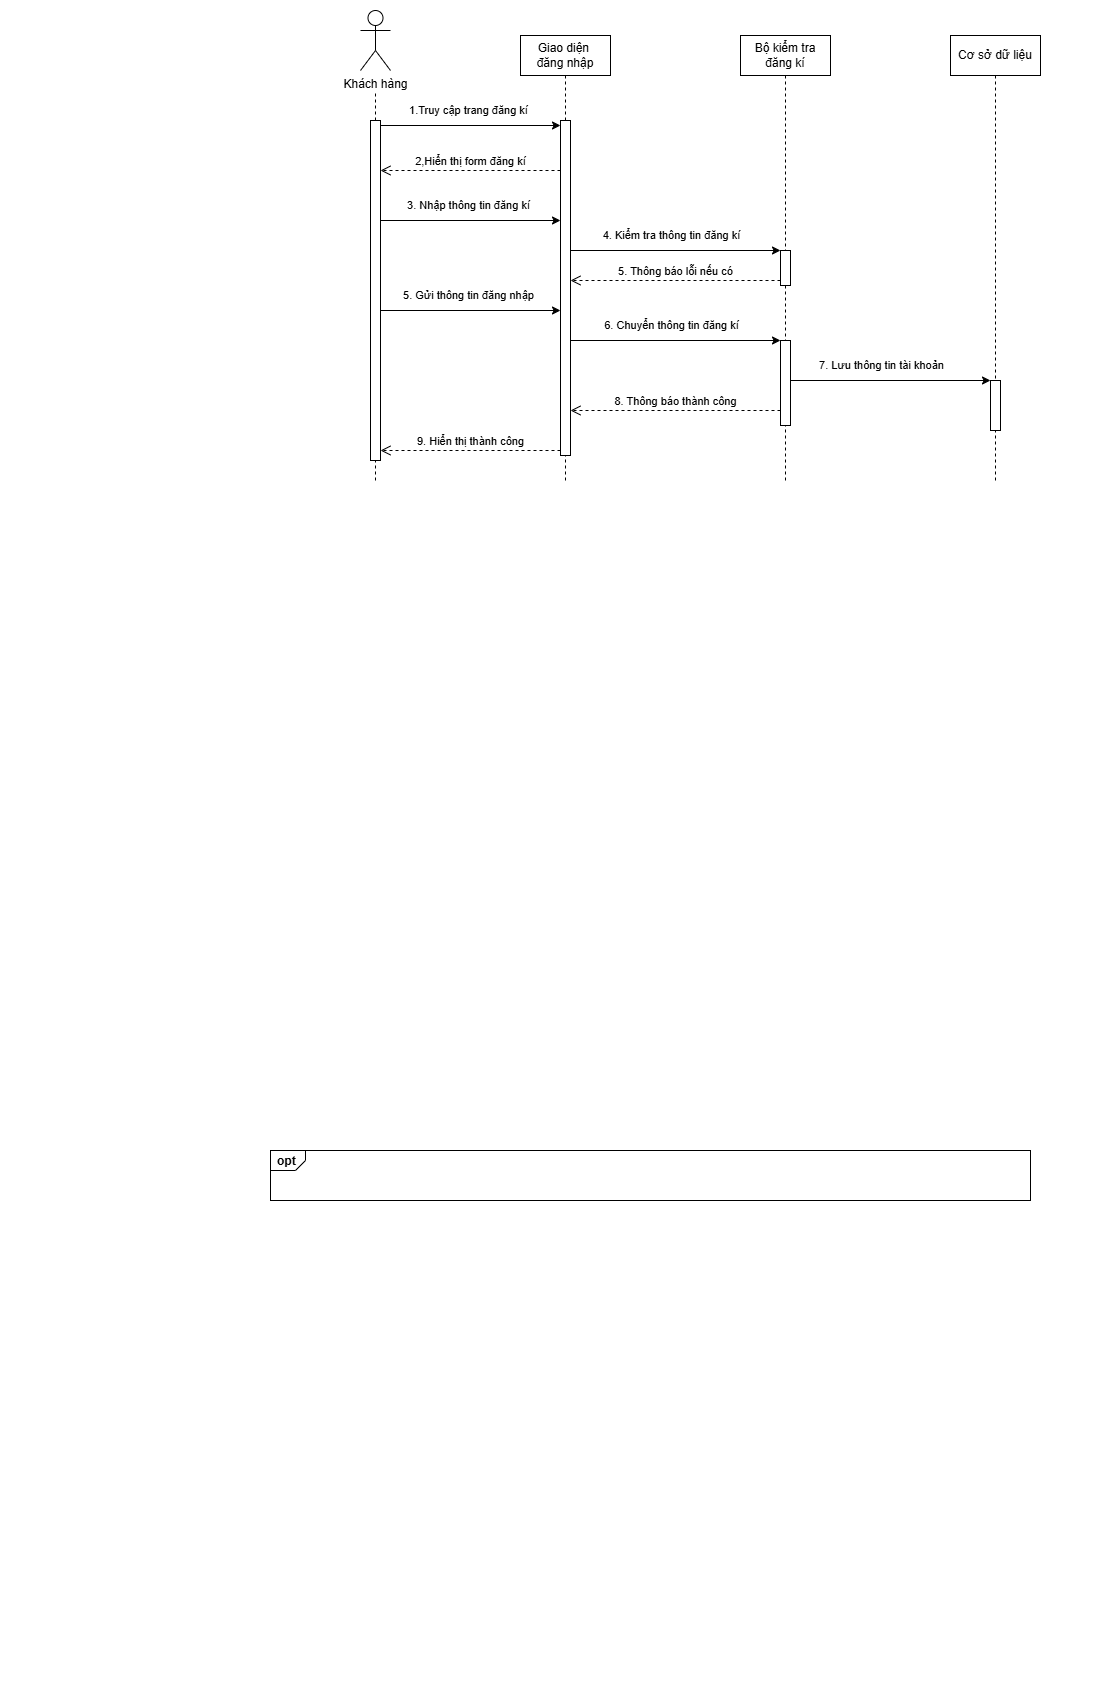

The diagram above was exported from draw.io. Its source (the exported page's mxGraphModel, read from the mxfile embedded in the PNG):
<mxGraphModel dx="1212" dy="548" grid="1" gridSize="10" guides="1" tooltips="1" connect="1" arrows="1" fold="1" page="1" pageScale="1" pageWidth="1100" pageHeight="850" background="none" math="0" shadow="0">
  <root>
    <mxCell id="0" />
    <mxCell id="1" parent="0" />
    <mxCell id="vPs6TC8MoMFTYEWRHBcK-2" value="opt" style="strokeColor=inherit;fillColor=inherit;gradientColor=inherit;html=1;shape=mxgraph.sysml.package;labelX=35;fontStyle=1;align=left;verticalAlign=top;spacingLeft=5;spacingTop=-3;" vertex="1" parent="1">
      <mxGeometry x="270" y="1150" width="760" height="50" as="geometry" />
    </mxCell>
    <mxCell id="vPs6TC8MoMFTYEWRHBcK-3" value="Khách hàng" style="shape=umlActor;verticalLabelPosition=bottom;verticalAlign=top;html=1;" vertex="1" parent="1">
      <mxGeometry x="360" y="10" width="30" height="60" as="geometry" />
    </mxCell>
    <mxCell id="vPs6TC8MoMFTYEWRHBcK-4" value="Giao diện&amp;nbsp;&lt;div&gt;đăng nhập&lt;/div&gt;" style="shape=umlLifeline;perimeter=lifelinePerimeter;whiteSpace=wrap;html=1;container=1;dropTarget=0;collapsible=0;recursiveResize=0;outlineConnect=0;portConstraint=eastwest;newEdgeStyle={&quot;curved&quot;:0,&quot;rounded&quot;:0};" vertex="1" parent="1">
      <mxGeometry x="520" y="35" width="90" height="445" as="geometry" />
    </mxCell>
    <mxCell id="vPs6TC8MoMFTYEWRHBcK-5" value="" style="html=1;points=[[0,0,0,0,5],[0,1,0,0,-5],[1,0,0,0,5],[1,1,0,0,-5]];perimeter=orthogonalPerimeter;outlineConnect=0;targetShapes=umlLifeline;portConstraint=eastwest;newEdgeStyle={&quot;curved&quot;:0,&quot;rounded&quot;:0};" vertex="1" parent="vPs6TC8MoMFTYEWRHBcK-4">
      <mxGeometry x="40" y="85" width="10" height="335" as="geometry" />
    </mxCell>
    <mxCell id="vPs6TC8MoMFTYEWRHBcK-6" value="" style="endArrow=none;dashed=1;html=1;rounded=0;" edge="1" parent="1">
      <mxGeometry width="50" height="50" relative="1" as="geometry">
        <mxPoint x="375" y="480" as="sourcePoint" />
        <mxPoint x="375" y="90" as="targetPoint" />
      </mxGeometry>
    </mxCell>
    <mxCell id="vPs6TC8MoMFTYEWRHBcK-7" value="Cơ sở dữ liệu" style="shape=umlLifeline;perimeter=lifelinePerimeter;whiteSpace=wrap;html=1;container=1;dropTarget=0;collapsible=0;recursiveResize=0;outlineConnect=0;portConstraint=eastwest;newEdgeStyle={&quot;curved&quot;:0,&quot;rounded&quot;:0};movable=1;resizable=1;rotatable=1;deletable=1;editable=1;locked=0;connectable=1;" vertex="1" parent="1">
      <mxGeometry x="950" y="35" width="90" height="445" as="geometry" />
    </mxCell>
    <mxCell id="vPs6TC8MoMFTYEWRHBcK-8" value="" style="html=1;points=[[0,0,0,0,5],[0,1,0,0,-5],[1,0,0,0,5],[1,1,0,0,-5]];perimeter=orthogonalPerimeter;outlineConnect=0;targetShapes=umlLifeline;portConstraint=eastwest;newEdgeStyle={&quot;curved&quot;:0,&quot;rounded&quot;:0};" vertex="1" parent="vPs6TC8MoMFTYEWRHBcK-7">
      <mxGeometry x="40" y="345" width="10" height="50" as="geometry" />
    </mxCell>
    <mxCell id="vPs6TC8MoMFTYEWRHBcK-9" value="Bộ kiểm tra đăng kí" style="shape=umlLifeline;perimeter=lifelinePerimeter;whiteSpace=wrap;html=1;container=1;dropTarget=0;collapsible=0;recursiveResize=0;outlineConnect=0;portConstraint=eastwest;newEdgeStyle={&quot;curved&quot;:0,&quot;rounded&quot;:0};movable=1;resizable=1;rotatable=1;deletable=1;editable=1;locked=0;connectable=1;" vertex="1" parent="1">
      <mxGeometry x="740" y="35" width="90" height="445" as="geometry" />
    </mxCell>
    <mxCell id="vPs6TC8MoMFTYEWRHBcK-10" value="" style="html=1;points=[[0,0,0,0,5],[0,1,0,0,-5],[1,0,0,0,5],[1,1,0,0,-5]];perimeter=orthogonalPerimeter;outlineConnect=0;targetShapes=umlLifeline;portConstraint=eastwest;newEdgeStyle={&quot;curved&quot;:0,&quot;rounded&quot;:0};" vertex="1" parent="vPs6TC8MoMFTYEWRHBcK-9">
      <mxGeometry x="40" y="215" width="10" height="35" as="geometry" />
    </mxCell>
    <mxCell id="vPs6TC8MoMFTYEWRHBcK-48" value="" style="html=1;points=[[0,0,0,0,5],[0,1,0,0,-5],[1,0,0,0,5],[1,1,0,0,-5]];perimeter=orthogonalPerimeter;outlineConnect=0;targetShapes=umlLifeline;portConstraint=eastwest;newEdgeStyle={&quot;curved&quot;:0,&quot;rounded&quot;:0};" vertex="1" parent="vPs6TC8MoMFTYEWRHBcK-9">
      <mxGeometry x="40" y="305" width="10" height="85" as="geometry" />
    </mxCell>
    <mxCell id="vPs6TC8MoMFTYEWRHBcK-12" value="" style="html=1;points=[[0,0,0,0,5],[0,1,0,0,-5],[1,0,0,0,5],[1,1,0,0,-5]];perimeter=orthogonalPerimeter;outlineConnect=0;targetShapes=umlLifeline;portConstraint=eastwest;newEdgeStyle={&quot;curved&quot;:0,&quot;rounded&quot;:0};" vertex="1" parent="1">
      <mxGeometry x="370" y="120" width="10" height="340" as="geometry" />
    </mxCell>
    <mxCell id="vPs6TC8MoMFTYEWRHBcK-13" value="" style="endArrow=classic;html=1;rounded=0;exitX=1;exitY=0;exitDx=0;exitDy=5;exitPerimeter=0;entryX=0;entryY=0;entryDx=0;entryDy=5;entryPerimeter=0;" edge="1" parent="1" source="vPs6TC8MoMFTYEWRHBcK-12" target="vPs6TC8MoMFTYEWRHBcK-5">
      <mxGeometry width="50" height="50" relative="1" as="geometry">
        <mxPoint x="710" y="280" as="sourcePoint" />
        <mxPoint x="550" y="125" as="targetPoint" />
      </mxGeometry>
    </mxCell>
    <mxCell id="vPs6TC8MoMFTYEWRHBcK-14" value="1.Truy cập trang đăng kí" style="edgeLabel;html=1;align=center;verticalAlign=middle;resizable=0;points=[];" connectable="0" vertex="1" parent="vPs6TC8MoMFTYEWRHBcK-13">
      <mxGeometry x="-0.1675" y="2" relative="1" as="geometry">
        <mxPoint x="13" y="-13" as="offset" />
      </mxGeometry>
    </mxCell>
    <mxCell id="vPs6TC8MoMFTYEWRHBcK-15" value="" style="endArrow=classic;html=1;rounded=0;exitX=1;exitY=0;exitDx=0;exitDy=5;exitPerimeter=0;" edge="1" parent="1">
      <mxGeometry width="50" height="50" relative="1" as="geometry">
        <mxPoint x="570" y="250" as="sourcePoint" />
        <mxPoint x="780" y="250" as="targetPoint" />
      </mxGeometry>
    </mxCell>
    <mxCell id="vPs6TC8MoMFTYEWRHBcK-16" value="4. Kiểm tra thông tin đăng kí" style="edgeLabel;html=1;align=center;verticalAlign=middle;resizable=0;points=[];" connectable="0" vertex="1" parent="vPs6TC8MoMFTYEWRHBcK-15">
      <mxGeometry x="-0.1675" y="2" relative="1" as="geometry">
        <mxPoint x="13" y="-13" as="offset" />
      </mxGeometry>
    </mxCell>
    <mxCell id="vPs6TC8MoMFTYEWRHBcK-17" value="" style="endArrow=classic;html=1;rounded=0;exitX=1;exitY=0;exitDx=0;exitDy=5;exitPerimeter=0;" edge="1" parent="1">
      <mxGeometry width="50" height="50" relative="1" as="geometry">
        <mxPoint x="790" y="380" as="sourcePoint" />
        <mxPoint x="990" y="380" as="targetPoint" />
      </mxGeometry>
    </mxCell>
    <mxCell id="vPs6TC8MoMFTYEWRHBcK-18" value="7. Lưu thông tin tài khoản" style="edgeLabel;html=1;align=center;verticalAlign=middle;resizable=0;points=[];" connectable="0" vertex="1" parent="vPs6TC8MoMFTYEWRHBcK-17">
      <mxGeometry x="-0.1675" y="2" relative="1" as="geometry">
        <mxPoint x="7" y="-13" as="offset" />
      </mxGeometry>
    </mxCell>
    <mxCell id="vPs6TC8MoMFTYEWRHBcK-24" value="" style="endArrow=classic;html=1;rounded=0;exitX=1;exitY=0;exitDx=0;exitDy=5;exitPerimeter=0;entryX=0;entryY=0;entryDx=0;entryDy=5;entryPerimeter=0;" edge="1" parent="1">
      <mxGeometry width="50" height="50" relative="1" as="geometry">
        <mxPoint x="380" y="220" as="sourcePoint" />
        <mxPoint x="560" y="220" as="targetPoint" />
      </mxGeometry>
    </mxCell>
    <mxCell id="vPs6TC8MoMFTYEWRHBcK-25" value="3. Nhập thông tin đăng kí" style="edgeLabel;html=1;align=center;verticalAlign=middle;resizable=0;points=[];" connectable="0" vertex="1" parent="vPs6TC8MoMFTYEWRHBcK-24">
      <mxGeometry x="-0.1675" y="2" relative="1" as="geometry">
        <mxPoint x="13" y="-13" as="offset" />
      </mxGeometry>
    </mxCell>
    <mxCell id="vPs6TC8MoMFTYEWRHBcK-26" value="" style="endArrow=classic;html=1;rounded=0;exitX=1;exitY=0;exitDx=0;exitDy=5;exitPerimeter=0;entryX=0;entryY=0;entryDx=0;entryDy=5;entryPerimeter=0;" edge="1" parent="1">
      <mxGeometry width="50" height="50" relative="1" as="geometry">
        <mxPoint x="380" y="310" as="sourcePoint" />
        <mxPoint x="560" y="310" as="targetPoint" />
      </mxGeometry>
    </mxCell>
    <mxCell id="vPs6TC8MoMFTYEWRHBcK-27" value="5. Gửi thông tin đăng nhập" style="edgeLabel;html=1;align=center;verticalAlign=middle;resizable=0;points=[];" connectable="0" vertex="1" parent="vPs6TC8MoMFTYEWRHBcK-26">
      <mxGeometry x="-0.1675" y="2" relative="1" as="geometry">
        <mxPoint x="13" y="-13" as="offset" />
      </mxGeometry>
    </mxCell>
    <mxCell id="vPs6TC8MoMFTYEWRHBcK-28" value="2,Hiển thị form đăng kí" style="html=1;verticalAlign=bottom;endArrow=open;dashed=1;endSize=8;curved=0;rounded=0;" edge="1" parent="1">
      <mxGeometry relative="1" as="geometry">
        <mxPoint x="560" y="170" as="sourcePoint" />
        <mxPoint x="380" y="170" as="targetPoint" />
      </mxGeometry>
    </mxCell>
    <mxCell id="vPs6TC8MoMFTYEWRHBcK-45" value="5. Thông báo lỗi nếu có" style="html=1;verticalAlign=bottom;endArrow=open;dashed=1;endSize=8;curved=0;rounded=0;" edge="1" parent="1">
      <mxGeometry relative="1" as="geometry">
        <mxPoint x="780" y="280" as="sourcePoint" />
        <mxPoint x="570" y="280" as="targetPoint" />
      </mxGeometry>
    </mxCell>
    <mxCell id="vPs6TC8MoMFTYEWRHBcK-46" value="" style="endArrow=classic;html=1;rounded=0;exitX=1;exitY=0;exitDx=0;exitDy=5;exitPerimeter=0;" edge="1" parent="1">
      <mxGeometry width="50" height="50" relative="1" as="geometry">
        <mxPoint x="570" y="340" as="sourcePoint" />
        <mxPoint x="780" y="340" as="targetPoint" />
      </mxGeometry>
    </mxCell>
    <mxCell id="vPs6TC8MoMFTYEWRHBcK-47" value="6. Chuyển thông tin đăng kí" style="edgeLabel;html=1;align=center;verticalAlign=middle;resizable=0;points=[];" connectable="0" vertex="1" parent="vPs6TC8MoMFTYEWRHBcK-46">
      <mxGeometry x="-0.1675" y="2" relative="1" as="geometry">
        <mxPoint x="13" y="-13" as="offset" />
      </mxGeometry>
    </mxCell>
    <mxCell id="vPs6TC8MoMFTYEWRHBcK-52" value="8. Thông báo thành công" style="html=1;verticalAlign=bottom;endArrow=open;dashed=1;endSize=8;curved=0;rounded=0;" edge="1" parent="1">
      <mxGeometry relative="1" as="geometry">
        <mxPoint x="780" y="410" as="sourcePoint" />
        <mxPoint x="570" y="410" as="targetPoint" />
      </mxGeometry>
    </mxCell>
    <mxCell id="vPs6TC8MoMFTYEWRHBcK-53" value="9. Hiển thị thành công" style="html=1;verticalAlign=bottom;endArrow=open;dashed=1;endSize=8;curved=0;rounded=0;" edge="1" parent="1">
      <mxGeometry relative="1" as="geometry">
        <mxPoint x="560" y="450" as="sourcePoint" />
        <mxPoint x="380" y="450" as="targetPoint" />
      </mxGeometry>
    </mxCell>
  </root>
</mxGraphModel>